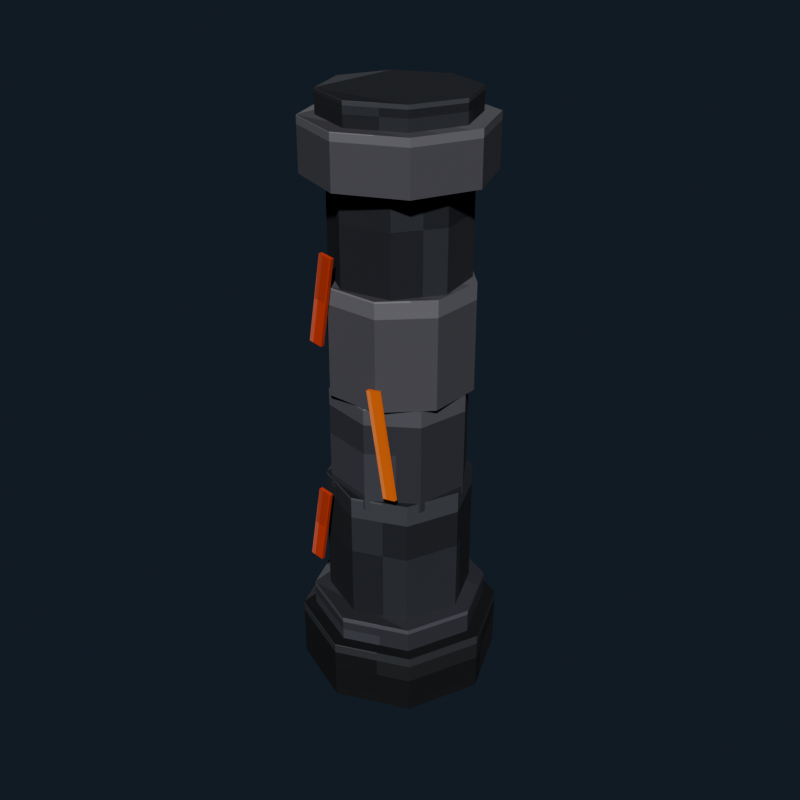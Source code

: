 # Source: basalt_pillar.blend  (saved by Blender 5.2.44; exported with 4.5.12 LTS)
import bpy
from mathutils import Matrix  # noqa: F401  (used for matrix-valued properties, if any)

bpy.ops.wm.read_factory_settings(use_empty=True)
scene = bpy.context.scene
scene.name = 'Scene'

# ---- collections
col_collection = bpy.data.collections.new('Collection'); scene.collection.children.link(col_collection)

# ---- images (referenced by path relative to the original .blend; pixels are not part of the script)
import os
ASSET_DIR = os.environ.get("B2B_ASSET_DIR", "")  # directory of the original .blend (textures are referenced by path, not embedded)
HERE = os.path.dirname(os.path.abspath(__file__))  # packed textures are extracted next to this script under _unpacked/

def load_image(name, relpath, width, height, colorspace="sRGB"):
    """Load a texture the original file referenced (path relative to the .blend, or extracted next to this script)."""
    p = next((c for c in (os.path.join(HERE, relpath), os.path.join(ASSET_DIR, relpath)) if relpath and os.path.exists(c)), "")
    if p:
        img = bpy.data.images.load(p, check_existing=True)
        img.name = name
    else:  # same state as the original file: an image datablock whose file is absent (Cycles renders it pink)
        img = bpy.data.images.new(name, width, height)
        img.source = "FILE"
        img.filepath = "//" + (relpath or name)
    img.colorspace_settings.name = colorspace
    return img
img_basalt_pillar_pixel_atlas = load_image('basalt_pillar_pixel_atlas', '_unpacked/basalt_pillar_pixel_atlas.d0984c8c.png', 128, 16, 'sRGB')

# ---- materials (node trees are filled in below, after node groups)
mat_basalt_pillar_pixel_paint = bpy.data.materials.new('Basalt Pillar pixel paint')

# ---- material node trees
mat_basalt_pillar_pixel_paint.use_nodes = True; mat_basalt_pillar_pixel_paint.node_tree.nodes.clear()
_N = mat_basalt_pillar_pixel_paint.node_tree.nodes; _L = mat_basalt_pillar_pixel_paint.node_tree.links
n0 = _N.new('ShaderNodeBsdfPrincipled'); n0.name = 'Principled BSDF'; n0.location = (-200, 100)
n0.inputs[2].default_value = 0.9
n0.inputs[10].default_value = 0.005
n1 = _N.new('ShaderNodeOutputMaterial'); n1.name = 'Material Output'; n1.location = (200, 100)
n2 = _N.new('ShaderNodeTexImage'); n2.name = 'Image Texture'; n2.location = (0, 0)
n2.image = img_basalt_pillar_pixel_atlas
n2.interpolation = 'Closest'
_L.new(n0.outputs[0], n1.inputs[0])
_L.new(n2.outputs[0], n0.inputs[0])
n1.is_active_output = True

# ---- world
world_world = bpy.data.worlds.new('World'); scene.world = world_world
world_world.use_nodes = True; world_world.node_tree.nodes.clear()
_N = world_world.node_tree.nodes; _L = world_world.node_tree.links
n0 = _N.new('ShaderNodeOutputWorld'); n0.name = 'World Output'; n0.location = (200, 100)
n1 = _N.new('ShaderNodeBackground'); n1.name = 'Background'; n1.location = (-200, 100)
n1.inputs[0].default_value = (0.04314, 0.06275, 0.09412, 1.0)
n1.inputs[1].default_value = 0.36
_L.new(n1.outputs[0], n0.inputs[0])
n0.is_active_output = True
world_world.color = (0.05088, 0.05088, 0.05088)
world_world.sun_shadow_jitter_overblur = 0.0

# ---- meshes
me_cylinder = bpy.data.meshes.new('Cylinder')
me_cylinder.from_pydata([(0.0, 0.32, -0.1), (0.0, 0.32, 0.1), (0.2263, 0.2263, -0.1), (0.2263, 0.2263, 0.1), (0.32, 0.0, -0.1), (0.32, 0.0, 0.1), (0.2263, -0.2263, -0.1), (0.2263, -0.2263, 0.1), (0.0, -0.32, -0.1), (0.0, -0.32, 0.1), (-0.2263, -0.2263, -0.1), (-0.2263, -0.2263, 0.1), (-0.32, 0.0, -0.1), (-0.32, 0.0, 0.1), (-0.2263, 0.2263, -0.1), (-0.2263, 0.2263, 0.1)], [], [(0, 1, 3, 2), (2, 3, 5, 4), (4, 5, 7, 6), (6, 7, 9, 8), (8, 9, 11, 10), (10, 11, 13, 12), (3, 1, 15, 13, 11, 9, 7, 5), (12, 13, 15, 14), (14, 15, 1, 0), (0, 2, 4, 6, 8, 10, 12, 14)])
_uv = me_cylinder.uv_layers.new(name='UVMap')
_uv.uv.foreach_set('vector', [0.2431, 0.5, 0.2431, 0.945, 0.2292, 0.945, 0.2292, 0.5, 0.2292, 0.5, 0.2292, 0.945, 0.2153, 0.945, 0.2153, 0.5, 0.2153, 0.5, 0.2153, 0.945, 0.2014, 0.945, 0.2014, 0.5, 0.2014, 0.5, 0.2014, 0.945, 0.1875, 0.945, 0.1875, 0.5, 0.1875, 0.5, 0.1875, 0.945, 0.1736, 0.945, 0.1736, 0.5, 0.1736, 0.5, 0.1736, 0.945, 0.1597, 0.945, 0.1597, 0.5, 0.1786, 0.4285, 0.1597, 0.4911, 0.1408, 0.4285, 0.133, 0.2775, 0.1408, 0.1265, 0.1597, 0.0639, 0.1786, 0.1265, 0.1864, 0.2775, 0.1597, 0.5, 0.1597, 0.945, 0.1458, 0.945, 0.1458, 0.5, 0.1458, 0.5, 0.1458, 0.945, 0.1319, 0.945, 0.1319, 0.5, 0.2153, 0.4911, 0.2342, 0.4285, 0.242, 0.2775, 0.2342, 0.1265, 0.2153, 0.0639, 0.1964, 0.1265, 0.1886, 0.2775, 0.1964, 0.4285])
me_cylinder.materials.append(mat_basalt_pillar_pixel_paint)
me_cylinder.update()
me_cylinder_001 = bpy.data.meshes.new('Cylinder.001')
me_cylinder_001.from_pydata([(0.0, 0.28, -0.05), (0.0, 0.28, 0.05), (0.198, 0.198, -0.05), (0.198, 0.198, 0.05), (0.28, 0.0, -0.05), (0.28, 0.0, 0.05), (0.198, -0.198, -0.05), (0.198, -0.198, 0.05), (0.0, -0.28, -0.05), (0.0, -0.28, 0.05), (-0.198, -0.198, -0.05), (-0.198, -0.198, 0.05), (-0.28, 0.0, -0.05), (-0.28, 0.0, 0.05), (-0.198, 0.198, -0.05), (-0.198, 0.198, 0.05)], [], [(0, 1, 3, 2), (2, 3, 5, 4), (4, 5, 7, 6), (6, 7, 9, 8), (8, 9, 11, 10), (10, 11, 13, 12), (3, 1, 15, 13, 11, 9, 7, 5), (12, 13, 15, 14), (14, 15, 1, 0), (0, 2, 4, 6, 8, 10, 12, 14)])
_uv = me_cylinder_001.uv_layers.new(name='UVMap')
_uv.uv.foreach_set('vector', [0.4931, 0.5, 0.4931, 0.945, 0.4792, 0.945, 0.4792, 0.5, 0.4792, 0.5, 0.4792, 0.945, 0.4653, 0.945, 0.4653, 0.5, 0.4653, 0.5, 0.4653, 0.945, 0.4514, 0.945, 0.4514, 0.5, 0.4514, 0.5, 0.4514, 0.945, 0.4375, 0.945, 0.4375, 0.5, 0.4375, 0.5, 0.4375, 0.945, 0.4236, 0.945, 0.4236, 0.5, 0.4236, 0.5, 0.4236, 0.945, 0.4097, 0.945, 0.4097, 0.5, 0.4286, 0.4285, 0.4097, 0.4911, 0.3908, 0.4285, 0.383, 0.2775, 0.3908, 0.1265, 0.4097, 0.0639, 0.4286, 0.1265, 0.4364, 0.2775, 0.4097, 0.5, 0.4097, 0.945, 0.3958, 0.945, 0.3958, 0.5, 0.3958, 0.5, 0.3958, 0.945, 0.3819, 0.945, 0.3819, 0.5, 0.4653, 0.4911, 0.4842, 0.4285, 0.492, 0.2775, 0.4842, 0.1265, 0.4653, 0.0639, 0.4464, 0.1265, 0.4386, 0.2775, 0.4464, 0.4285])
me_cylinder_001.materials.append(mat_basalt_pillar_pixel_paint)
me_cylinder_001.update()
me_cylinder_002 = bpy.data.meshes.new('Cylinder.002')
me_cylinder_002.from_pydata([(0.0, 0.23, -0.22), (0.0, 0.23, 0.22), (0.1626, 0.1626, -0.22), (0.1626, 0.1626, 0.22), (0.23, 0.0, -0.22), (0.23, 0.0, 0.22), (0.1626, -0.1626, -0.22), (0.1626, -0.1626, 0.22), (0.0, -0.23, -0.22), (0.0, -0.23, 0.22), (-0.1626, -0.1626, -0.22), (-0.1626, -0.1626, 0.22), (-0.23, 0.0, -0.22), (-0.23, 0.0, 0.22), (-0.1626, 0.1626, -0.22), (-0.1626, 0.1626, 0.22)], [], [(0, 1, 3, 2), (2, 3, 5, 4), (4, 5, 7, 6), (6, 7, 9, 8), (8, 9, 11, 10), (10, 11, 13, 12), (3, 1, 15, 13, 11, 9, 7, 5), (12, 13, 15, 14), (14, 15, 1, 0), (0, 2, 4, 6, 8, 10, 12, 14)])
_uv = me_cylinder_002.uv_layers.new(name='UVMap')
_uv.uv.foreach_set('vector', [0.3681, 0.5, 0.3681, 0.945, 0.3542, 0.945, 0.3542, 0.5, 0.3542, 0.5, 0.3542, 0.945, 0.3403, 0.945, 0.3403, 0.5, 0.3403, 0.5, 0.3403, 0.945, 0.3264, 0.945, 0.3264, 0.5, 0.3264, 0.5, 0.3264, 0.945, 0.3125, 0.945, 0.3125, 0.5, 0.3125, 0.5, 0.3125, 0.945, 0.2986, 0.945, 0.2986, 0.5, 0.2986, 0.5, 0.2986, 0.945, 0.2847, 0.945, 0.2847, 0.5, 0.3036, 0.4285, 0.2847, 0.4911, 0.2658, 0.4285, 0.258, 0.2775, 0.2658, 0.1265, 0.2847, 0.0639, 0.3036, 0.1265, 0.3114, 0.2775, 0.2847, 0.5, 0.2847, 0.945, 0.2708, 0.945, 0.2708, 0.5, 0.2708, 0.5, 0.2708, 0.945, 0.2569, 0.945, 0.2569, 0.5, 0.3403, 0.4911, 0.3592, 0.4285, 0.367, 0.2775, 0.3592, 0.1265, 0.3403, 0.0639, 0.3214, 0.1265, 0.3136, 0.2775, 0.3214, 0.4285])
me_cylinder_002.materials.append(mat_basalt_pillar_pixel_paint)
me_cylinder_002.update()
me_cylinder_003 = bpy.data.meshes.new('Cylinder.003')
me_cylinder_003.from_pydata([(0.0, 0.22, -0.17), (0.0, 0.22, 0.17), (0.1556, 0.1556, -0.17), (0.1556, 0.1556, 0.17), (0.22, 0.0, -0.17), (0.22, 0.0, 0.17), (0.1556, -0.1556, -0.17), (0.1556, -0.1556, 0.17), (0.0, -0.22, -0.17), (0.0, -0.22, 0.17), (-0.1556, -0.1556, -0.17), (-0.1556, -0.1556, 0.17), (-0.22, 0.0, -0.17), (-0.22, 0.0, 0.17), (-0.1556, 0.1556, -0.17), (-0.1556, 0.1556, 0.17)], [], [(0, 1, 3, 2), (2, 3, 5, 4), (4, 5, 7, 6), (6, 7, 9, 8), (8, 9, 11, 10), (10, 11, 13, 12), (3, 1, 15, 13, 11, 9, 7, 5), (12, 13, 15, 14), (14, 15, 1, 0), (0, 2, 4, 6, 8, 10, 12, 14)])
_uv = me_cylinder_003.uv_layers.new(name='UVMap')
_uv.uv.foreach_set('vector', [0.4931, 0.5, 0.4931, 0.945, 0.4792, 0.945, 0.4792, 0.5, 0.4792, 0.5, 0.4792, 0.945, 0.4653, 0.945, 0.4653, 0.5, 0.4653, 0.5, 0.4653, 0.945, 0.4514, 0.945, 0.4514, 0.5, 0.4514, 0.5, 0.4514, 0.945, 0.4375, 0.945, 0.4375, 0.5, 0.4375, 0.5, 0.4375, 0.945, 0.4236, 0.945, 0.4236, 0.5, 0.4236, 0.5, 0.4236, 0.945, 0.4097, 0.945, 0.4097, 0.5, 0.4286, 0.4285, 0.4097, 0.4911, 0.3908, 0.4285, 0.383, 0.2775, 0.3908, 0.1265, 0.4097, 0.0639, 0.4286, 0.1265, 0.4364, 0.2775, 0.4097, 0.5, 0.4097, 0.945, 0.3958, 0.945, 0.3958, 0.5, 0.3958, 0.5, 0.3958, 0.945, 0.3819, 0.945, 0.3819, 0.5, 0.4653, 0.4911, 0.4842, 0.4285, 0.492, 0.2775, 0.4842, 0.1265, 0.4653, 0.0639, 0.4464, 0.1265, 0.4386, 0.2775, 0.4464, 0.4285])
me_cylinder_003.materials.append(mat_basalt_pillar_pixel_paint)
me_cylinder_003.update()
me_cylinder_004 = bpy.data.meshes.new('Cylinder.004')
me_cylinder_004.from_pydata([(-6.855e-09, 0.23, -0.17), (-6.855e-09, 0.23, 0.17), (0.1626, 0.1626, -0.17), (0.1626, 0.1626, 0.17), (0.23, 6.855e-09, -0.17), (0.23, 6.855e-09, 0.17), (0.1626, -0.1626, -0.17), (0.1626, -0.1626, 0.17), (6.855e-09, -0.23, -0.17), (6.855e-09, -0.23, 0.17), (-0.1626, -0.1626, -0.17), (-0.1626, -0.1626, 0.17), (-0.23, -6.855e-09, -0.17), (-0.23, -6.855e-09, 0.17), (-0.1626, 0.1626, -0.17), (-0.1626, 0.1626, 0.17)], [], [(0, 1, 3, 2), (2, 3, 5, 4), (4, 5, 7, 6), (6, 7, 9, 8), (8, 9, 11, 10), (10, 11, 13, 12), (3, 1, 15, 13, 11, 9, 7, 5), (12, 13, 15, 14), (14, 15, 1, 0), (0, 2, 4, 6, 8, 10, 12, 14)])
_uv = me_cylinder_004.uv_layers.new(name='UVMap')
_uv.uv.foreach_set('vector', [0.6181, 0.5, 0.6181, 0.945, 0.6042, 0.945, 0.6042, 0.5, 0.6042, 0.5, 0.6042, 0.945, 0.5903, 0.945, 0.5903, 0.5, 0.5903, 0.5, 0.5903, 0.945, 0.5764, 0.945, 0.5764, 0.5, 0.5764, 0.5, 0.5764, 0.945, 0.5625, 0.945, 0.5625, 0.5, 0.5625, 0.5, 0.5625, 0.945, 0.5486, 0.945, 0.5486, 0.5, 0.5486, 0.5, 0.5486, 0.945, 0.5347, 0.945, 0.5347, 0.5, 0.5536, 0.4285, 0.5347, 0.4911, 0.5158, 0.4285, 0.508, 0.2775, 0.5158, 0.1265, 0.5347, 0.0639, 0.5536, 0.1265, 0.5614, 0.2775, 0.5347, 0.5, 0.5347, 0.945, 0.5208, 0.945, 0.5208, 0.5, 0.5208, 0.5, 0.5208, 0.945, 0.5069, 0.945, 0.5069, 0.5, 0.5903, 0.4911, 0.6092, 0.4285, 0.617, 0.2775, 0.6092, 0.1265, 0.5903, 0.0639, 0.5714, 0.1265, 0.5636, 0.2775, 0.5714, 0.4285])
me_cylinder_004.materials.append(mat_basalt_pillar_pixel_paint)
me_cylinder_004.update()
me_cylinder_005 = bpy.data.meshes.new('Cylinder.005')
me_cylinder_005.from_pydata([(0.0, 0.21, -0.17), (0.0, 0.21, 0.17), (0.1485, 0.1485, -0.17), (0.1485, 0.1485, 0.17), (0.21, 0.0, -0.17), (0.21, 0.0, 0.17), (0.1485, -0.1485, -0.17), (0.1485, -0.1485, 0.17), (0.0, -0.21, -0.17), (0.0, -0.21, 0.17), (-0.1485, -0.1485, -0.17), (-0.1485, -0.1485, 0.17), (-0.21, 0.0, -0.17), (-0.21, 0.0, 0.17), (-0.1485, 0.1485, -0.17), (-0.1485, 0.1485, 0.17)], [], [(0, 1, 3, 2), (2, 3, 5, 4), (4, 5, 7, 6), (6, 7, 9, 8), (8, 9, 11, 10), (10, 11, 13, 12), (3, 1, 15, 13, 11, 9, 7, 5), (12, 13, 15, 14), (14, 15, 1, 0), (0, 2, 4, 6, 8, 10, 12, 14)])
_uv = me_cylinder_005.uv_layers.new(name='UVMap')
_uv.uv.foreach_set('vector', [0.3681, 0.5, 0.3681, 0.945, 0.3542, 0.945, 0.3542, 0.5, 0.3542, 0.5, 0.3542, 0.945, 0.3403, 0.945, 0.3403, 0.5, 0.3403, 0.5, 0.3403, 0.945, 0.3264, 0.945, 0.3264, 0.5, 0.3264, 0.5, 0.3264, 0.945, 0.3125, 0.945, 0.3125, 0.5, 0.3125, 0.5, 0.3125, 0.945, 0.2986, 0.945, 0.2986, 0.5, 0.2986, 0.5, 0.2986, 0.945, 0.2847, 0.945, 0.2847, 0.5, 0.3036, 0.4285, 0.2847, 0.4911, 0.2658, 0.4285, 0.258, 0.2775, 0.2658, 0.1265, 0.2847, 0.0639, 0.3036, 0.1265, 0.3114, 0.2775, 0.2847, 0.5, 0.2847, 0.945, 0.2708, 0.945, 0.2708, 0.5, 0.2708, 0.5, 0.2708, 0.945, 0.2569, 0.945, 0.2569, 0.5, 0.3403, 0.4911, 0.3592, 0.4285, 0.367, 0.2775, 0.3592, 0.1265, 0.3403, 0.0639, 0.3214, 0.1265, 0.3136, 0.2775, 0.3214, 0.4285])
me_cylinder_005.materials.append(mat_basalt_pillar_pixel_paint)
me_cylinder_005.update()
me_cylinder_006 = bpy.data.meshes.new('Cylinder.006')
me_cylinder_006.from_pydata([(0.0, 0.28, -0.08), (0.0, 0.28, 0.08), (0.198, 0.198, -0.08), (0.198, 0.198, 0.08), (0.28, 0.0, -0.08), (0.28, 0.0, 0.08), (0.198, -0.198, -0.08), (0.198, -0.198, 0.08), (0.0, -0.28, -0.08), (0.0, -0.28, 0.08), (-0.198, -0.198, -0.08), (-0.198, -0.198, 0.08), (-0.28, 0.0, -0.08), (-0.28, 0.0, 0.08), (-0.198, 0.198, -0.08), (-0.198, 0.198, 0.08)], [], [(0, 1, 3, 2), (2, 3, 5, 4), (4, 5, 7, 6), (6, 7, 9, 8), (8, 9, 11, 10), (10, 11, 13, 12), (3, 1, 15, 13, 11, 9, 7, 5), (12, 13, 15, 14), (14, 15, 1, 0), (0, 2, 4, 6, 8, 10, 12, 14)])
_uv = me_cylinder_006.uv_layers.new(name='UVMap')
_uv.uv.foreach_set('vector', [0.6181, 0.5, 0.6181, 0.945, 0.6042, 0.945, 0.6042, 0.5, 0.6042, 0.5, 0.6042, 0.945, 0.5903, 0.945, 0.5903, 0.5, 0.5903, 0.5, 0.5903, 0.945, 0.5764, 0.945, 0.5764, 0.5, 0.5764, 0.5, 0.5764, 0.945, 0.5625, 0.945, 0.5625, 0.5, 0.5625, 0.5, 0.5625, 0.945, 0.5486, 0.945, 0.5486, 0.5, 0.5486, 0.5, 0.5486, 0.945, 0.5347, 0.945, 0.5347, 0.5, 0.5536, 0.4285, 0.5347, 0.4911, 0.5158, 0.4285, 0.508, 0.2775, 0.5158, 0.1265, 0.5347, 0.0639, 0.5536, 0.1265, 0.5614, 0.2775, 0.5347, 0.5, 0.5347, 0.945, 0.5208, 0.945, 0.5208, 0.5, 0.5208, 0.5, 0.5208, 0.945, 0.5069, 0.945, 0.5069, 0.5, 0.5903, 0.4911, 0.6092, 0.4285, 0.617, 0.2775, 0.6092, 0.1265, 0.5903, 0.0639, 0.5714, 0.1265, 0.5636, 0.2775, 0.5714, 0.4285])
me_cylinder_006.materials.append(mat_basalt_pillar_pixel_paint)
me_cylinder_006.update()
me_cylinder_007 = bpy.data.meshes.new('Cylinder.007')
me_cylinder_007.from_pydata([(0.0, 0.23, -0.04), (0.0, 0.23, 0.04), (0.1626, 0.1626, -0.04), (0.1626, 0.1626, 0.04), (0.23, 0.0, -0.04), (0.23, 0.0, 0.04), (0.1626, -0.1626, -0.04), (0.1626, -0.1626, 0.04), (0.0, -0.23, -0.04), (0.0, -0.23, 0.04), (-0.1626, -0.1626, -0.04), (-0.1626, -0.1626, 0.04), (-0.23, 0.0, -0.04), (-0.23, 0.0, 0.04), (-0.1626, 0.1626, -0.04), (-0.1626, 0.1626, 0.04)], [], [(0, 1, 3, 2), (2, 3, 5, 4), (4, 5, 7, 6), (6, 7, 9, 8), (8, 9, 11, 10), (10, 11, 13, 12), (3, 1, 15, 13, 11, 9, 7, 5), (12, 13, 15, 14), (14, 15, 1, 0), (0, 2, 4, 6, 8, 10, 12, 14)])
_uv = me_cylinder_007.uv_layers.new(name='UVMap')
_uv.uv.foreach_set('vector', [0.3681, 0.5, 0.3681, 0.945, 0.3542, 0.945, 0.3542, 0.5, 0.3542, 0.5, 0.3542, 0.945, 0.3403, 0.945, 0.3403, 0.5, 0.3403, 0.5, 0.3403, 0.945, 0.3264, 0.945, 0.3264, 0.5, 0.3264, 0.5, 0.3264, 0.945, 0.3125, 0.945, 0.3125, 0.5, 0.3125, 0.5, 0.3125, 0.945, 0.2986, 0.945, 0.2986, 0.5, 0.2986, 0.5, 0.2986, 0.945, 0.2847, 0.945, 0.2847, 0.5, 0.3036, 0.4285, 0.2847, 0.4911, 0.2658, 0.4285, 0.258, 0.2775, 0.2658, 0.1265, 0.2847, 0.0639, 0.3036, 0.1265, 0.3114, 0.2775, 0.2847, 0.5, 0.2847, 0.945, 0.2708, 0.945, 0.2708, 0.5, 0.2708, 0.5, 0.2708, 0.945, 0.2569, 0.945, 0.2569, 0.5, 0.3403, 0.4911, 0.3592, 0.4285, 0.367, 0.2775, 0.3592, 0.1265, 0.3403, 0.0639, 0.3214, 0.1265, 0.3136, 0.2775, 0.3214, 0.4285])
me_cylinder_007.materials.append(mat_basalt_pillar_pixel_paint)
me_cylinder_007.update()
me_cube = bpy.data.meshes.new('Cube')
me_cube.from_pydata([(-0.0225, -0.006, -0.13), (-0.0225, -0.006, 0.13), (-0.0225, 0.006, -0.13), (-0.0225, 0.006, 0.13), (0.0225, -0.006, -0.13), (0.0225, -0.006, 0.13), (0.0225, 0.006, -0.13), (0.0225, 0.006, 0.13)], [], [(0, 1, 3, 2), (2, 3, 7, 6), (6, 7, 5, 4), (4, 5, 1, 0), (2, 6, 4, 0), (7, 3, 1, 5)])
_uv = me_cube.uv_layers.new(name='UVMap')
_uv.uv.foreach_set('vector', [0.7986, 0.055, 0.8264, 0.055, 0.8264, 0.2775, 0.7986, 0.2775, 0.7986, 0.2775, 0.8264, 0.2775, 0.8264, 0.5, 0.7986, 0.5, 0.7986, 0.5, 0.8264, 0.5, 0.8264, 0.7225, 0.7986, 0.7225, 0.7986, 0.7225, 0.8264, 0.7225, 0.8264, 0.945, 0.7986, 0.945, 0.7708, 0.5, 0.7986, 0.5, 0.7986, 0.7225, 0.7708, 0.7225, 0.8264, 0.5, 0.8542, 0.5, 0.8542, 0.7225, 0.8264, 0.7225])
me_cube.materials.append(mat_basalt_pillar_pixel_paint)
me_cube.update()
me_cube_001 = bpy.data.meshes.new('Cube.001')
me_cube_001.from_pydata([(-0.0225, -0.006, -0.17), (-0.0225, -0.006, 0.17), (-0.0225, 0.006, -0.17), (-0.0225, 0.006, 0.17), (0.0225, -0.006, -0.17), (0.0225, -0.006, 0.17), (0.0225, 0.006, -0.17), (0.0225, 0.006, 0.17)], [], [(0, 1, 3, 2), (2, 3, 7, 6), (6, 7, 5, 4), (4, 5, 1, 0), (2, 6, 4, 0), (7, 3, 1, 5)])
_uv = me_cube_001.uv_layers.new(name='UVMap')
_uv.uv.foreach_set('vector', [0.9236, 0.055, 0.9514, 0.055, 0.9514, 0.2775, 0.9236, 0.2775, 0.9236, 0.2775, 0.9514, 0.2775, 0.9514, 0.5, 0.9236, 0.5, 0.9236, 0.5, 0.9514, 0.5, 0.9514, 0.7225, 0.9236, 0.7225, 0.9236, 0.7225, 0.9514, 0.7225, 0.9514, 0.945, 0.9236, 0.945, 0.8958, 0.5, 0.9236, 0.5, 0.9236, 0.7225, 0.8958, 0.7225, 0.9514, 0.5, 0.9792, 0.5, 0.9792, 0.7225, 0.9514, 0.7225])
me_cube_001.materials.append(mat_basalt_pillar_pixel_paint)
me_cube_001.update()
me_cube_002 = bpy.data.meshes.new('Cube.002')
me_cube_002.from_pydata([(-0.0225, -0.006, -0.14), (-0.0225, -0.006, 0.14), (-0.0225, 0.006, -0.14), (-0.0225, 0.006, 0.14), (0.0225, -0.006, -0.14), (0.0225, -0.006, 0.14), (0.0225, 0.006, -0.14), (0.0225, 0.006, 0.14)], [], [(0, 1, 3, 2), (2, 3, 7, 6), (6, 7, 5, 4), (4, 5, 1, 0), (2, 6, 4, 0), (7, 3, 1, 5)])
_uv = me_cube_002.uv_layers.new(name='UVMap')
_uv.uv.foreach_set('vector', [0.7986, 0.055, 0.8264, 0.055, 0.8264, 0.2775, 0.7986, 0.2775, 0.7986, 0.2775, 0.8264, 0.2775, 0.8264, 0.5, 0.7986, 0.5, 0.7986, 0.5, 0.8264, 0.5, 0.8264, 0.7225, 0.7986, 0.7225, 0.7986, 0.7225, 0.8264, 0.7225, 0.8264, 0.945, 0.7986, 0.945, 0.7708, 0.5, 0.7986, 0.5, 0.7986, 0.7225, 0.7708, 0.7225, 0.8264, 0.5, 0.8542, 0.5, 0.8542, 0.7225, 0.8264, 0.7225])
me_cube_002.materials.append(mat_basalt_pillar_pixel_paint)
me_cube_002.update()

# ---- objects
ob_pillarbase = bpy.data.objects.new('PillarBase', me_cylinder)
ob_pillarbasetrim = bpy.data.objects.new('PillarBaseTrim', me_cylinder_001)
ob_basaltsegment_1 = bpy.data.objects.new('BasaltSegment_1', me_cylinder_002)
ob_basaltsegment_2 = bpy.data.objects.new('BasaltSegment_2', me_cylinder_003)
ob_basaltsegment_3 = bpy.data.objects.new('BasaltSegment_3', me_cylinder_004)
ob_basaltsegment_4 = bpy.data.objects.new('BasaltSegment_4', me_cylinder_005)
ob_pillarcap = bpy.data.objects.new('PillarCap', me_cylinder_006)
ob_pillarcrown = bpy.data.objects.new('PillarCrown', me_cylinder_007)
ob_magmacrack_1 = bpy.data.objects.new('MagmaCrack_1', me_cube)
ob_magmacrack_2 = bpy.data.objects.new('MagmaCrack_2', me_cube_001)
ob_magmacrack_3 = bpy.data.objects.new('MagmaCrack_3', me_cube_002)

# ---- transforms, parenting, visibility, modifiers, constraints
ob_pillarbase.location = (0.0, 0.0, 0.1)
ob_pillarbasetrim.location = (0.0, 0.0, 0.23)
ob_basaltsegment_1.location = (0.0, 0.0, 0.48)
ob_basaltsegment_2.location = (0.0, 0.0, 0.84)
ob_basaltsegment_2.rotation_euler = (0.0, 0.0, 0.192)
ob_basaltsegment_3.location = (0.0, 0.0, 1.18)
ob_basaltsegment_3.rotation_euler = (0.0, 0.0, 0.384)
ob_basaltsegment_4.location = (0.0, 0.0, 1.52)
ob_basaltsegment_4.rotation_euler = (0.0, 0.0, 0.576)
ob_pillarcap.location = (0.0, 0.0, 1.73)
ob_pillarcrown.location = (0.0, 0.0, 1.84)
ob_magmacrack_1.location = (-0.13, -0.225, 0.55)
ob_magmacrack_1.rotation_euler = (0.0, 0.1745, 0.0)
ob_magmacrack_2.location = (0.12, -0.225, 0.92)
ob_magmacrack_2.rotation_euler = (0.0, -0.1745, 0.0)
ob_magmacrack_3.location = (-0.1, -0.225, 1.31)
ob_magmacrack_3.rotation_euler = (0.0, 0.1745, 0.0)

# ---- collection membership
col_collection.objects.link(ob_pillarbase)
col_collection.objects.link(ob_pillarbasetrim)
col_collection.objects.link(ob_basaltsegment_1)
col_collection.objects.link(ob_basaltsegment_2)
col_collection.objects.link(ob_basaltsegment_3)
col_collection.objects.link(ob_basaltsegment_4)
col_collection.objects.link(ob_pillarcap)
col_collection.objects.link(ob_pillarcrown)
col_collection.objects.link(ob_magmacrack_1)
col_collection.objects.link(ob_magmacrack_2)
col_collection.objects.link(ob_magmacrack_3)

# ---- scene / render settings (as saved in the file)
scene.frame_start = 1; scene.frame_end = 250; scene.frame_set(1)
scene.render.engine = 'BLENDER_EEVEE_NEXT'
scene.render.resolution_x = 640
scene.render.resolution_y = 640
scene.render.bake_bias = 0.0
scene.render.bake_samples = 0
scene.render.compositor_device = 'GPU'
scene.eevee.use_volume_custom_range = False
scene.eevee.fast_gi_thickness_near = 0.1
scene.eevee.fast_gi_thickness_far = 0.0
scene.eevee.ray_tracing_options.screen_trace_thickness = 0.1
scene.view_settings.look = 'AgX - Medium High Contrast'
bpy.context.view_layer.update()

# ---- added for rendering (the .blend has no active camera and no usable light): camera, sun
cam_auto = bpy.data.cameras.new('AutoCamera')
cam_auto.lens = 50.0
cam_auto.sensor_width = 36.0
cam_auto.clip_end = 1000.0
ob_auto_camera = bpy.data.objects.new('AutoCamera', cam_auto)
scene.collection.objects.link(ob_auto_camera)
ob_auto_camera.location = (1.93051, -2.31661, 2.48441)
ob_auto_camera.rotation_euler = (1.09748, -7.21219e-08, 0.694738)
scene.camera = ob_auto_camera
light_auto_sun = bpy.data.lights.new('AutoSun', 'SUN')
light_auto_sun.energy = 3.0
light_auto_sun.angle = 0.0523599
ob_auto_sun = bpy.data.objects.new('AutoSun', light_auto_sun)
scene.collection.objects.link(ob_auto_sun)
ob_auto_sun.rotation_euler = (0.872665, 0.174533, 0.523599)
bpy.context.view_layer.update()

